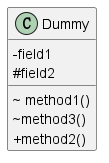

The diagram above was rendered by PlantUML. Its source (embedded in the PNG):
@startuml

skinparam ClassAttributeIconSize 0

class Dummy {
    - field1
    # field2
    \~ method1()
    ~ method3()
    + method2()
}

@enduml